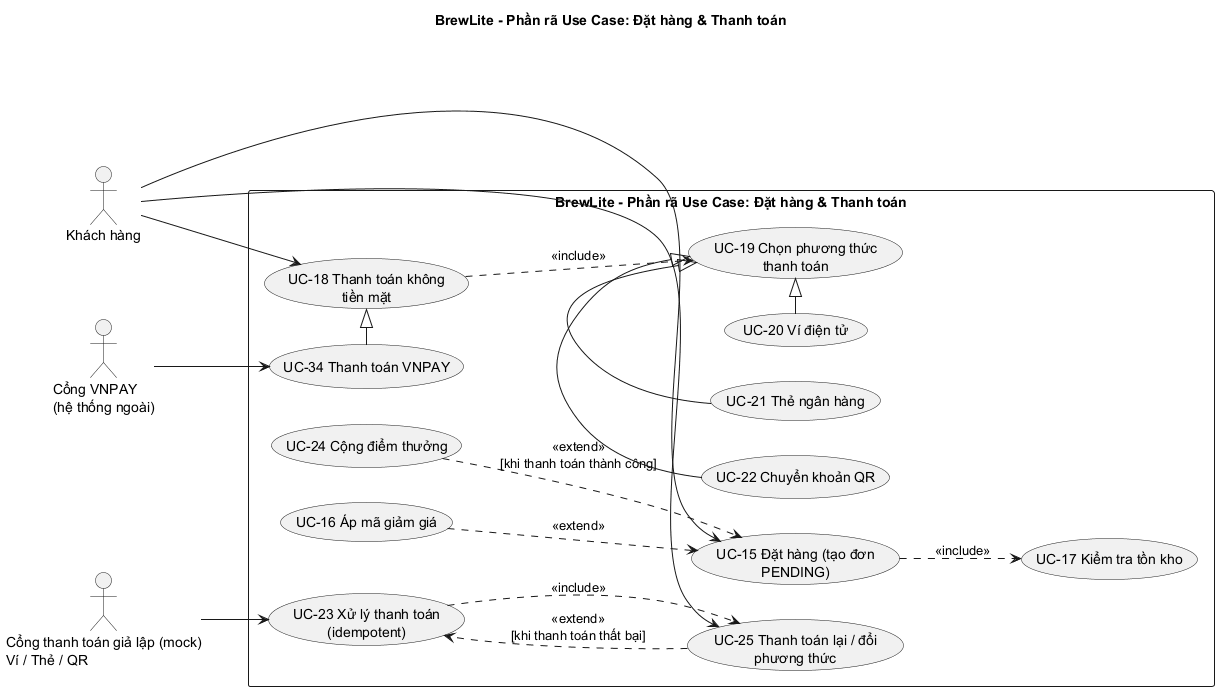

The diagram above was rendered by PlantUML. Its source (embedded in the PNG):
@startuml
left to right direction
skinparam packageStyle rectangle

title BrewLite - Phần rã Use Case: Đặt hàng & Thanh toán

actor "Khách hàng" as Customer
actor "Cổng VNPAY\n(hệ thống ngoài)" as VNPAY
actor "Cổng thanh toán giả lập (mock)\nVí / Thẻ / QR" as MockPayment

rectangle "BrewLite - Phần rã Use Case: Đặt hàng & Thanh toán" {

    usecase "UC-15 Đặt hàng (tạo đơn\nPENDING)" as UC15
    usecase "UC-16 Áp mã giảm giá" as UC16
    usecase "UC-17 Kiểm tra tồn kho" as UC17

    usecase "UC-18 Thanh toán không\ntiền mặt" as UC18
    usecase "UC-19 Chọn phương thức\nthanh toán" as UC19

    usecase "UC-20 Ví điện tử" as UC20
    usecase "UC-21 Thẻ ngân hàng" as UC21
    usecase "UC-22 Chuyển khoản QR" as UC22

    usecase "UC-23 Xử lý thanh toán\n(idempotent)" as UC23
    usecase "UC-24 Cộng điểm thưởng" as UC24
    usecase "UC-25 Thanh toán lại / đổi\nphương thức" as UC25

    usecase "UC-34 Thanh toán VNPAY" as UC34
}

' =========================
' Actor associations
' =========================
Customer --> UC15
Customer --> UC18
Customer --> UC25

VNPAY --> UC34
MockPayment --> UC23

' =========================
' Include relationships
' =========================
UC15 ..> UC17 : <<include>>
UC18 ..> UC19 : <<include>>
UC23 ..> UC25 : <<include>>

' =========================
' Extend relationships
' =========================
UC16 ..> UC15 : <<extend>>

UC24 ..> UC15 : <<extend>>\n[khi thanh toán thành công]

UC25 ..> UC23 : <<extend>>\n[khi thanh toán thất bại]

' =========================
' Generalization relationships
' =========================
UC20 -|> UC19
UC21 -|> UC19
UC22 -|> UC19

UC34 -|> UC18

@enduml